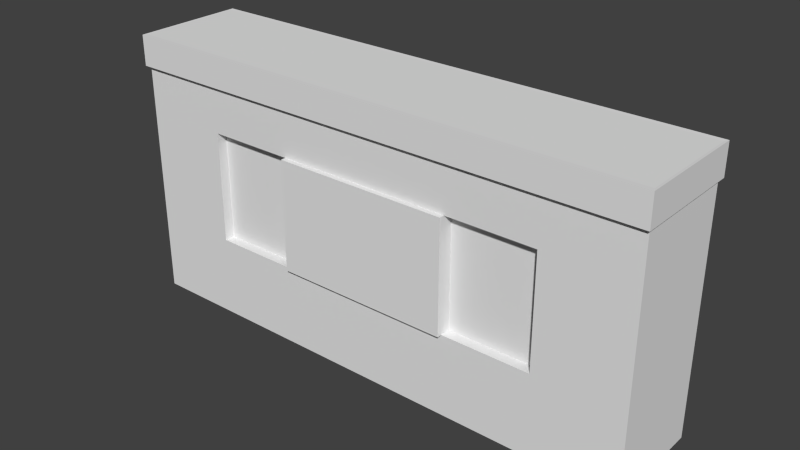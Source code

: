 # Source: VideoTape.blend  (saved by Blender 2.73.0; exported with 4.5.12 LTS)
import bpy
from mathutils import Matrix  # noqa: F401  (used for matrix-valued properties, if any)

bpy.ops.wm.read_factory_settings(use_empty=True)
scene = bpy.context.scene
scene.name = 'Scene'

# ---- collections
col_collection_1 = bpy.data.collections.new('Collection 1'); scene.collection.children.link(col_collection_1)

# ---- materials (node trees are filled in below, after node groups)
mat_material = bpy.data.materials.new('Material')
mat_material.alpha_threshold = 0.0
mat_material.use_transparent_shadow = False
mat_material.roughness = 0.5
mat_material.line_color = (0.0, 0.0, 0.0, 1.0)

# ---- material node trees

# ---- world
world_world = bpy.data.worlds.new('World'); scene.world = world_world
world_world.color = (0.05088, 0.05088, 0.05088)
world_world.use_sun_shadow = False
world_world.sun_shadow_jitter_overblur = 0.0
world_world.cycles.sampling_method = 'MANUAL'
world_world.cycles.sample_map_resolution = 256

# ---- meshes
me_cube = bpy.data.meshes.new('Cube')
me_cube.from_pydata([(1.0, 1.0, -1.0), (1.0, -1.0, -1.0), (-1.0, -1.0, -1.0), (-1.0, 1.0, -1.0), (1.0, 1.0, 1.0), (1.0, -1.0, 1.0), (-1.0, -1.0, 1.0), (-1.0, 1.0, 1.0), (1.0, 1.0, 0.7766), (1.0, -1.0, 0.7766), (-1.0, -1.0, 0.7766), (-1.0, 1.0, 0.7766), (1.0, 1.0, -0.3979), (1.0, 1.0, 0.429), (1.0, -1.0, -0.3979), (1.0, -1.0, 0.429), (-1.0, -1.0, -0.3979), (-1.0, -1.0, 0.429), (0.3333, 1.0, -1.0), (-0.3333, 1.0, -1.0), (0.3333, -1.0, -1.0), (-0.3333, -1.0, -1.0), (0.3333, 1.0, 1.0), (-0.3333, 1.0, 1.0), (0.3333, -1.0, 1.0), (-0.3333, -1.0, 1.0), (0.3333, 1.0, 0.7766), (-0.3333, 1.0, 0.7766), (0.3333, -1.0, 0.7766), (-0.3333, -1.0, 0.7766), (0.3333, -1.0, -0.3979), (-0.3333, -1.0, -0.3979), (0.3333, -1.0, 0.429), (-0.3333, -1.0, 0.429), (0.3333, 1.0, 0.429), (-0.3333, 1.0, 0.429), (0.3333, 1.0, -0.3979), (-0.3333, 1.0, -0.3979), (0.6667, 1.0, -1.0), (0.6667, -1.0, -1.0), (0.6667, 1.0, 1.0), (0.6667, -1.0, 1.0), (0.6667, 1.0, 0.7766), (0.6667, -1.0, 0.7766), (0.6667, -1.0, -0.3979), (0.6667, -1.0, 0.429), (0.6667, 1.0, 0.429), (0.6667, 1.0, -0.3979), (-0.6667, 1.0, -1.0), (-0.6667, -1.0, -1.0), (-0.6667, 1.0, 1.0), (-0.6667, -1.0, 1.0), (-0.6667, 1.0, 0.7766), (-0.6667, -1.0, 0.7766), (-0.6667, -1.0, -0.3979), (-0.6667, -1.0, 0.429), (-0.6667, 1.0, 0.429), (-0.6667, 1.0, -0.3979), (0.3333, 1.056, 0.429), (-0.3333, 1.056, 0.429), (0.3333, 1.056, -0.3979), (-0.3333, 1.056, -0.3979), (0.3333, -1.096, -0.3979), (-0.3333, -1.096, -0.3979), (0.3333, -1.096, 0.429), (-0.3333, -1.096, 0.429), (0.3333, -0.8058, -0.3979), (-0.3333, -0.8058, -0.3979), (0.3333, -0.8058, 0.429), (-0.3333, -0.8058, 0.429), (0.6667, -0.8058, -0.3979), (0.6667, -0.8058, 0.429), (-0.6667, -0.8058, -0.3979), (-0.6667, -0.8058, 0.429), (0.3333, 0.8442, 0.429), (-0.3333, 0.8442, 0.429), (0.3333, 0.8442, -0.3979), (-0.3333, 0.8442, -0.3979), (0.6667, 0.8442, 0.429), (0.6667, 0.8442, -0.3979), (-0.6667, 0.8442, 0.429), (-0.6667, 0.8442, -0.3979), (1.009, 1.084, 1.001), (1.009, -1.084, 1.001), (-1.009, -1.084, 1.001), (-1.009, 1.084, 1.001), (1.009, 1.084, 0.7756), (1.009, -1.084, 0.7756), (-1.009, -1.084, 0.7756), (-1.009, 1.084, 0.7756), (0.3364, 1.084, 1.001), (-0.3364, 1.084, 1.001), (0.3364, -1.084, 1.001), (-0.3364, -1.084, 1.001), (0.3364, 1.084, 0.7756), (-0.3364, 1.084, 0.7756), (0.3364, -1.084, 0.7756), (-0.3364, -1.084, 0.7756), (0.6729, 1.084, 1.001), (0.6729, -1.084, 1.001), (0.6729, 1.084, 0.7756), (0.6729, -1.084, 0.7756), (-0.6729, 1.084, 1.001), (-0.6729, -1.084, 1.001), (-0.6729, 1.084, 0.7756), (-0.6729, -1.084, 0.7756), (1.0, 1.0, -1.0), (-1.0, -1.0, -1.0), (-1.0, 1.0, -1.0), (1.0, 1.0, 1.0), (1.0, -1.0, 1.0), (-1.0, -1.0, 1.0), (-1.0, 1.0, 1.0), (1.0, 1.0, 0.7766), (-1.0, -1.0, 0.7766), (-1.0, 1.0, 0.7766), (1.0, 1.0, -0.3979), (1.0, 1.0, 0.429), (-1.0, -1.0, -0.3979), (-1.0, -1.0, 0.429), (-1.0, 1.0, -0.3979), (-1.0, 1.0, 0.429), (0.3333, 1.0, -1.0), (-0.3333, 1.0, -1.0), (0.3333, 1.0, 1.0), (-0.3333, 1.0, 1.0), (0.3333, -1.0, 1.0), (-0.3333, -1.0, 1.0), (0.3333, 1.0, 0.7766), (-0.3333, 1.0, 0.7766), (0.3333, 1.0, 0.429), (-0.3333, 1.0, 0.429), (0.3333, 1.0, -0.3979), (-0.3333, 1.0, -0.3979), (0.6667, 1.0, -1.0), (0.6667, 1.0, 1.0), (0.6667, -1.0, 1.0), (0.6667, 1.0, 0.7766), (0.6667, 1.0, 0.429), (0.6667, 1.0, -0.3979), (-0.6667, 1.0, -1.0), (-0.6667, 1.0, 1.0), (-0.6667, -1.0, 1.0), (-0.6667, 1.0, 0.7766), (-0.6667, 1.0, 0.429), (-0.6667, 1.0, -0.3979), (-1.009, -1.084, 1.001), (-1.009, 1.084, 1.001), (-1.009, -1.084, 0.7756), (-1.009, 1.084, 0.7756)], [], [(48, 49, 2, 3), (22, 40, 98, 90), (10, 53, 105, 88), (41, 24, 92, 99), (7, 50, 102, 85), (55, 53, 10, 17), (13, 8, 9, 15), (0, 12, 14, 1), (12, 13, 15, 14), (49, 54, 16, 2), (54, 55, 17, 16), (37, 57, 81, 77), (37, 35, 59, 61), (33, 55, 73, 69), (33, 31, 63, 65), (39, 44, 30, 20), (20, 30, 31, 21), (45, 43, 28, 32), (32, 28, 29, 33), (42, 26, 94, 100), (6, 7, 85, 84), (25, 51, 103, 93), (28, 43, 101, 96), (38, 39, 20, 18), (18, 20, 21, 19), (0, 1, 39, 38), (5, 41, 99, 83), (53, 29, 97, 105), (15, 9, 43, 45), (1, 14, 44, 39), (14, 15, 45, 44), (57, 56, 80, 81), (55, 54, 72, 73), (21, 31, 54, 49), (33, 29, 53, 55), (43, 9, 87, 101), (11, 10, 88, 89), (19, 21, 49, 48), (58, 60, 61, 59), (34, 36, 60, 58), (36, 37, 61, 60), (35, 34, 58, 59), (62, 64, 65, 63), (30, 32, 64, 62), (32, 33, 65, 64), (31, 30, 62, 63), (70, 71, 68, 66), (67, 69, 73, 72), (54, 31, 67, 72), (44, 45, 71, 70), (31, 33, 69, 67), (32, 30, 66, 68), (45, 32, 68, 71), (30, 44, 70, 66), (78, 79, 76, 74), (75, 77, 81, 80), (56, 35, 75, 80), (46, 47, 79, 78), (35, 37, 77, 75), (36, 34, 74, 76), (47, 36, 76, 79), (34, 46, 78, 74), (86, 82, 83, 87), (105, 103, 84, 88), (102, 104, 89, 85), (98, 100, 94, 90), (90, 94, 95, 91), (101, 99, 92, 96), (96, 92, 93, 97), (87, 83, 99, 101), (82, 86, 100, 98), (91, 95, 104, 102), (97, 93, 103, 105), (52, 11, 89, 104), (8, 42, 100, 86), (29, 28, 96, 97), (27, 52, 104, 95), (40, 4, 82, 98), (26, 27, 95, 94), (50, 23, 91, 102), (51, 6, 84, 103), (24, 25, 93, 92), (4, 5, 83, 82), (9, 8, 86, 87), (23, 22, 90, 91), (141, 112, 111, 142), (145, 140, 108, 120), (119, 114, 115, 121), (107, 118, 120, 108), (118, 119, 121, 120), (143, 144, 121, 115), (144, 145, 120, 121), (137, 138, 130, 128), (128, 130, 131, 129), (139, 134, 122, 132), (132, 122, 123, 133), (135, 124, 126, 136), (124, 125, 127, 126), (109, 135, 136, 110), (116, 106, 134, 139), (113, 117, 138, 137), (117, 116, 139, 138), (129, 131, 144, 143), (133, 123, 140, 145), (125, 141, 142, 127), (148, 146, 147, 149)])
_uv = me_cube.uv_layers.new(name='UVMap')
_uv.uv.foreach_set('vector', [0.6335, 0.3783, 0.3604, 0.1701, 0.3898, 0.1181, 0.6692, 0.332, 0.0, 0.0, 1.0, 0.0, 1.0, 1.0, 0.0, 1.0, 0.0, 0.0, 1.0, 0.0, 1.0, 1.0, 0.0, 1.0, 0.0, 0.0, 1.0, 0.0, 1.0, 1.0, 0.0, 1.0, 0.0, 0.0, 1.0, 0.0, 1.0, 1.0, 0.0, 1.0, 0.1179, 0.07957, 0.05468, 0.06096, 0.07317, 0.0001707, 0.1366, 0.01946, 0.1738, 0.7244, 0.1112, 0.744, 0.0001711, 0.3818, 0.06476, 0.376, 0.4297, 0.5945, 0.3212, 0.6644, 0.1902, 0.3776, 0.259, 0.3834, 0.3212, 0.6644, 0.1738, 0.7244, 0.06476, 0.376, 0.1902, 0.3776, 0.3604, 0.1701, 0.2627, 0.1256, 0.2857, 0.06843, 0.3898, 0.1181, 0.2627, 0.1256, 0.1179, 0.07957, 0.1366, 0.01946, 0.2857, 0.06843, 0.0, 0.0, 1.0, 0.0, 1.0, 1.0, 0.0, 1.0, 0.0, 0.0, 1.0, 0.0, 1.0, 1.0, 0.0, 1.0, 0.0, 0.0, 1.0, 0.0, 1.0, 1.0, 0.0, 1.0, 0.0, 0.0, 1.0, 0.0, 1.0, 1.0, 0.0, 1.0, 0.2742, 0.348, 0.1967, 0.3305, 0.2078, 0.2815, 0.2933, 0.3076, 0.2933, 0.3076, 0.2078, 0.2815, 0.2417, 0.1802, 0.3338, 0.2192, 0.06552, 0.3182, 0.0001707, 0.3147, 0.007785, 0.249, 0.07259, 0.2591, 0.07259, 0.2591, 0.007785, 0.249, 0.03693, 0.1225, 0.1006, 0.1392, 0.0, 0.0, 1.0, 0.0, 1.0, 1.0, 0.0, 1.0, 0.0, 0.0, 1.0, 0.0, 1.0, 1.0, 0.0, 1.0, 0.0, 0.0, 1.0, 0.0, 1.0, 1.0, 0.0, 1.0, 0.0, 0.0, 1.0, 0.0, 1.0, 1.0, 0.0, 1.0, 0.48, 0.5503, 0.2742, 0.348, 0.2933, 0.3076, 0.5181, 0.5116, 0.5181, 0.5116, 0.2933, 0.3076, 0.3338, 0.2192, 0.5975, 0.4239, 0.4297, 0.5945, 0.259, 0.3834, 0.2742, 0.348, 0.48, 0.5503, 0.0, 0.0, 1.0, 0.0, 1.0, 1.0, 0.0, 1.0, 0.0, 0.0, 1.0, 0.0, 1.0, 1.0, 0.0, 1.0, 0.06476, 0.376, 0.0001711, 0.3818, 0.0001707, 0.3147, 0.06552, 0.3182, 0.259, 0.3834, 0.1902, 0.3776, 0.1967, 0.3305, 0.2742, 0.348, 0.1902, 0.3776, 0.06476, 0.376, 0.06552, 0.3182, 0.1967, 0.3305, 0.0, 0.0, 1.0, 0.0, 1.0, 1.0, 0.0, 1.0, 0.0, 0.0, 1.0, 0.0, 1.0, 1.0, 0.0, 1.0, 0.3338, 0.2192, 0.2417, 0.1802, 0.2627, 0.1256, 0.3604, 0.1701, 0.1006, 0.1392, 0.03693, 0.1225, 0.05468, 0.06096, 0.1179, 0.07957, 0.0, 0.0, 1.0, 0.0, 1.0, 1.0, 0.0, 1.0, 0.0, 0.0, 1.0, 0.0, 1.0, 1.0, 0.0, 1.0, 0.5975, 0.4239, 0.3338, 0.2192, 0.3604, 0.1701, 0.6335, 0.3783, 0.3086, 0.6677, 0.3086, 0.3323, 0.6914, 0.3323, 0.6914, 0.6677, 0.0, 0.0, 1.0, 0.0, 1.0, 1.0, 0.0, 1.0, 0.0, 0.0, 1.0, 0.0, 1.0, 1.0, 0.0, 1.0, 0.0, 0.0, 1.0, 0.0, 1.0, 1.0, 0.0, 1.0, 0.7135, 0.3367, 0.716, 0.6747, 0.3052, 0.6713, 0.2955, 0.3427, 0.0, 0.0, 1.0, 0.0, 1.0, 1.0, 0.0, 1.0, 0.0, 0.0, 1.0, 0.0, 1.0, 1.0, 0.0, 1.0, 0.0, 0.0, 1.0, 0.0, 1.0, 1.0, 0.0, 1.0, 0.9237, 0.3424, 0.9248, 0.6851, 0.6833, 0.6799, 0.6813, 0.3334, 0.3116, 0.3295, 0.3108, 0.6772, 0.08077, 0.6767, 0.08155, 0.329, 0.0, 0.0, 1.0, 0.0, 1.0, 1.0, 0.0, 1.0, 0.0, 0.0, 1.0, 0.0, 1.0, 1.0, 0.0, 1.0, 0.0, 0.0, 1.0, 0.0, 1.0, 1.0, 0.0, 1.0, 0.0, 0.0, 1.0, 0.0, 1.0, 1.0, 0.0, 1.0, 0.0, 0.0, 1.0, 0.0, 1.0, 1.0, 0.0, 1.0, 0.0, 0.0, 1.0, 0.0, 1.0, 1.0, 0.0, 1.0, 0.9009, 0.3395, 0.9009, 0.6666, 0.7106, 0.6666, 0.7106, 0.3395, 0.3118, 0.3281, 0.3118, 0.7024, 0.08492, 0.7024, 0.08492, 0.3281, 0.0, 0.0, 1.0, 0.0, 1.0, 1.0, 0.0, 1.0, 0.0, 0.0, 1.0, 0.0, 1.0, 1.0, 0.0, 1.0, 0.0, 0.0, 1.0, 0.0, 1.0, 1.0, 0.0, 1.0, 0.0, 0.0, 1.0, 0.0, 1.0, 1.0, 0.0, 1.0, 0.0, 0.0, 1.0, 0.0, 1.0, 1.0, 0.0, 1.0, 0.0, 0.0, 1.0, 0.0, 1.0, 1.0, 0.0, 1.0, 0.3583, 0.7443, 0.3583, 0.7816, 0.0001707, 0.7816, 0.0001707, 0.7443, 0.1863, 0.8755, 0.09031, 0.8755, 0.09031, 0.8128, 0.1863, 0.8128, 0.8106, 0.8587, 0.8106, 0.819, 0.8725, 0.819, 0.8725, 0.8587, 0.3276, 0.8787, 0.3276, 0.8111, 0.4002, 0.8111, 0.4002, 0.8787, 0.3293, 0.8722, 0.3293, 0.8126, 0.6809, 0.8126, 0.6809, 0.8722, 0.632, 0.8733, 0.6377, 0.8064, 0.7814, 0.8026, 0.7757, 0.8695, 0.7242, 0.8037, 0.7242, 0.8784, 0.2592, 0.8784, 0.2592, 0.8037, 0.8591, 0.8021, 0.8608, 0.8732, 0.8106, 0.8738, 0.8089, 0.8027, 0.08303, 0.8749, 0.08303, 0.8108, 0.3289, 0.8108, 0.3289, 0.8749, 0.5871, 0.8757, 0.5871, 0.8101, 0.6942, 0.8101, 0.6942, 0.8757, 0.3479, 0.806, 0.3469, 0.8754, 0.2521, 0.8751, 0.2531, 0.8056, 0.0, 0.0, 1.0, 0.0, 1.0, 1.0, 0.0, 1.0, 0.0, 0.0, 1.0, 0.0, 1.0, 1.0, 0.0, 1.0, 0.0, 0.0, 1.0, 0.0, 1.0, 1.0, 0.0, 1.0, 0.0, 0.0, 1.0, 0.0, 1.0, 1.0, 0.0, 1.0, 0.0, 0.0, 1.0, 0.0, 1.0, 1.0, 0.0, 1.0, 0.0, 0.0, 1.0, 0.0, 1.0, 1.0, 0.0, 1.0, 0.0, 0.0, 1.0, 0.0, 1.0, 1.0, 0.0, 1.0, 0.0, 0.0, 1.0, 0.0, 1.0, 1.0, 0.0, 1.0, 0.0, 0.0, 1.0, 0.0, 1.0, 1.0, 0.0, 1.0, 0.0, 0.0, 1.0, 0.0, 1.0, 1.0, 0.0, 1.0, 0.0, 0.0, 1.0, 0.0, 1.0, 1.0, 0.0, 1.0, 0.0, 0.0, 1.0, 0.0, 1.0, 1.0, 0.0, 1.0, 0.7246, 0.9913, 0.6696, 0.9913, 0.6696, 0.6611, 0.7246, 0.6611, 0.769, 0.3855, 0.6696, 0.3855, 0.6696, 0.3304, 0.769, 0.3304, 0.9055, 0.0001707, 0.9629, 0.0001707, 0.9629, 0.3304, 0.9055, 0.3304, 0.6696, 0.0001708, 0.769, 0.0001708, 0.769, 0.3304, 0.6696, 0.3304, 0.769, 0.0001708, 0.9055, 0.0001707, 0.9055, 0.3304, 0.769, 0.3304, 0.9629, 0.3855, 0.9055, 0.3855, 0.9055, 0.3304, 0.9629, 0.3304, 0.9055, 0.3855, 0.769, 0.3855, 0.769, 0.3304, 0.9055, 0.3304, 0.9629, 0.6057, 0.9055, 0.6057, 0.9055, 0.5506, 0.9629, 0.5506, 0.9629, 0.5506, 0.9055, 0.5506, 0.9055, 0.4405, 0.9629, 0.4405, 0.769, 0.6057, 0.6696, 0.6057, 0.6696, 0.5506, 0.769, 0.5506, 0.769, 0.5506, 0.6696, 0.5506, 0.6696, 0.4405, 0.769, 0.4405, 0.9448, 0.9913, 0.8897, 0.9913, 0.8897, 0.6611, 0.9448, 0.6611, 0.8897, 0.9913, 0.7796, 0.9913, 0.7796, 0.6611, 0.8897, 0.6611, 0.9998, 0.9913, 0.9448, 0.9913, 0.9448, 0.6611, 0.9998, 0.6611, 0.769, 0.6607, 0.6696, 0.6607, 0.6696, 0.6057, 0.769, 0.6057, 0.9629, 0.6607, 0.9055, 0.6607, 0.9055, 0.6057, 0.9629, 0.6057, 0.9055, 0.6607, 0.769, 0.6607, 0.769, 0.6057, 0.9055, 0.6057, 0.9629, 0.4405, 0.9055, 0.4405, 0.9055, 0.3855, 0.9629, 0.3855, 0.769, 0.4405, 0.6696, 0.4405, 0.6696, 0.3855, 0.769, 0.3855, 0.7796, 0.9913, 0.7246, 0.9913, 0.7246, 0.6611, 0.7796, 0.6611, 0.0001707, 0.8191, 0.0001707, 0.7819, 0.3583, 0.7819, 0.3583, 0.8191])
me_cube.materials.append(mat_material)
me_cube.use_remesh_preserve_volume = False
me_cube.use_remesh_preserve_attributes = False
me_cube.use_mirror_vertex_groups = False
me_cube.update()

# ---- objects
ob_videotape = bpy.data.objects.new('VideoTape', me_cube)

# ---- transforms, parenting, visibility, modifiers, constraints
ob_videotape.location = (0.0, 0.0, 0.8339)
ob_videotape.scale = (1.601, 0.3167, 0.8166)
ob_videotape.lock_rotations_4d = False
ob_videotape.empty_display_type = 'ARROWS'
ob_videotape.lineart.crease_threshold = 0.0

# ---- collection membership
col_collection_1.objects.link(ob_videotape)

# ---- scene / render settings (as saved in the file)
scene.frame_start = 1; scene.frame_end = 250; scene.frame_set(1)
scene.render.engine = 'BLENDER_EEVEE_NEXT'
scene.render.resolution_percentage = 50
scene.render.dither_intensity = 0.0
scene.cycles.use_denoising = False
scene.cycles.samples = 10
scene.cycles.sampling_pattern = 'TABULATED_SOBOL'
scene.cycles.light_sampling_threshold = 0.0
scene.cycles.use_adaptive_sampling = False
scene.cycles.use_light_tree = False
scene.cycles.blur_glossy = 0.0
scene.cycles.pixel_filter_type = 'GAUSSIAN'
scene.cycles.sample_clamp_indirect = 0.0
scene.view_settings.view_transform = 'Standard'
bpy.context.view_layer.update()

# ---- added for rendering (the .blend has no active camera and no usable light): camera, sun
cam_auto = bpy.data.cameras.new('AutoCamera')
cam_auto.lens = 50.0
cam_auto.sensor_width = 36.0
cam_auto.clip_end = 1000.0
ob_auto_camera = bpy.data.objects.new('AutoCamera', cam_auto)
scene.collection.objects.link(ob_auto_camera)
ob_auto_camera.location = (3.41033, -4.09428, 3.56256)
ob_auto_camera.rotation_euler = (1.09748, -7.21219e-08, 0.694738)
scene.camera = ob_auto_camera
light_auto_sun = bpy.data.lights.new('AutoSun', 'SUN')
light_auto_sun.energy = 3.0
light_auto_sun.angle = 0.0523599
ob_auto_sun = bpy.data.objects.new('AutoSun', light_auto_sun)
scene.collection.objects.link(ob_auto_sun)
ob_auto_sun.rotation_euler = (0.872665, 0.174533, 0.523599)
bpy.context.view_layer.update()

